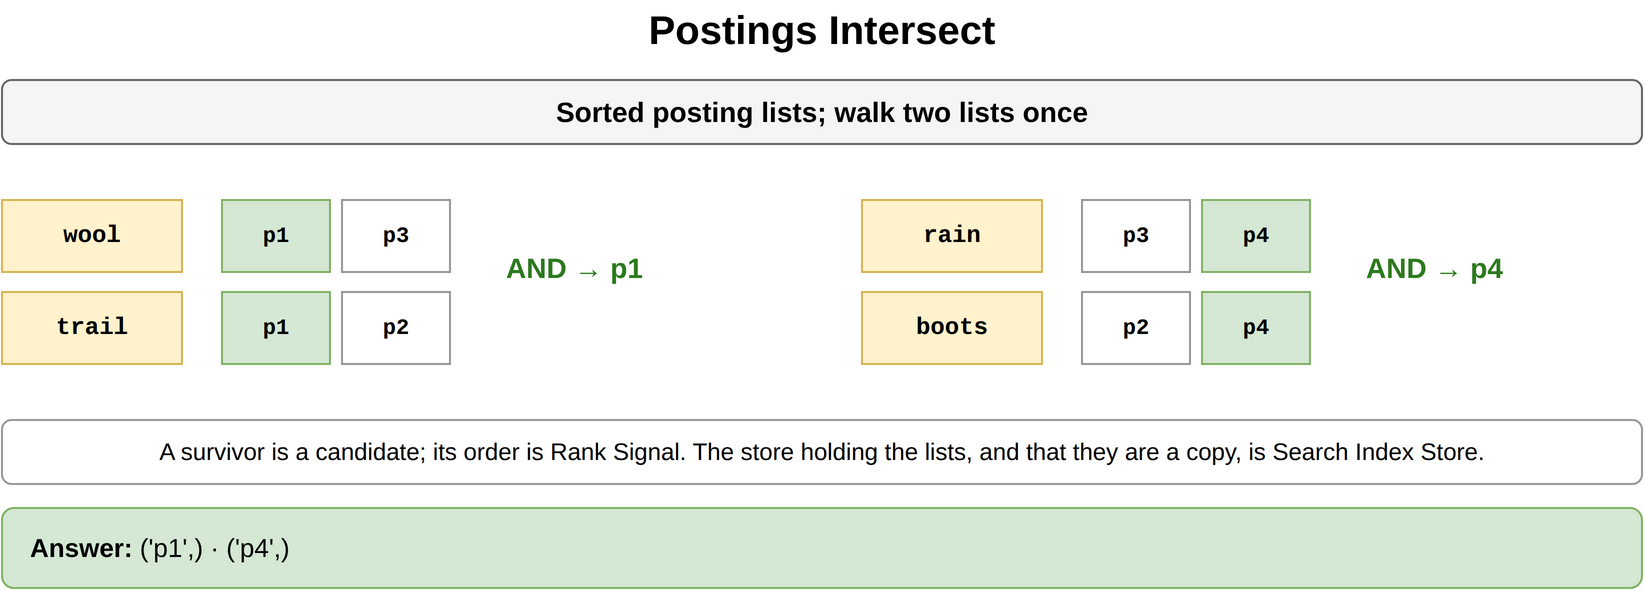

The diagram above was exported from draw.io. Its source (the exported page's mxGraphModel, read from the mxfile embedded in the PNG):
<mxGraphModel dx="900" dy="318" grid="1" gridSize="10" guides="1" tooltips="1" connect="1" arrows="1" fold="1" page="1" pageScale="1" pageWidth="900" pageHeight="318" math="0" shadow="0">
  <root>
    <mxCell id="0" />
    <mxCell id="1" parent="0" />
    <mxCell id="g1" value="Postings Intersect" style="text;html=1;align=center;verticalAlign=middle;whiteSpace=wrap;fontSize=20;fontStyle=1;" vertex="1" parent="1">
      <mxGeometry x="40" y="10" width="820" height="30" as="geometry" />
    </mxCell>
    <mxCell id="g2" value="Sorted posting lists; walk two lists once" style="rounded=1;whiteSpace=wrap;html=1;fillColor=#f5f5f5;strokeColor=#666666;fontStyle=1;fontSize=14;" vertex="1" parent="1">
      <mxGeometry x="40" y="50" width="820" height="32" as="geometry" />
    </mxCell>
    <mxCell id="g3" value="wool" style="rounded=0;whiteSpace=wrap;html=1;fontFamily=Courier New;fontStyle=1;fontSize=13;fillColor=#fff2cc;strokeColor=#d6b656;fontSize=12;" vertex="1" parent="1">
      <mxGeometry x="40" y="110" width="90" height="36" as="geometry" />
    </mxCell>
    <mxCell id="g4" value="p1" style="rounded=0;whiteSpace=wrap;html=1;fontFamily=Courier New;fontStyle=1;fontSize=13;fillColor=#d5e8d4;strokeColor=#82b366;fontSize=11;" vertex="1" parent="1">
      <mxGeometry x="150" y="110" width="54" height="36" as="geometry" />
    </mxCell>
    <mxCell id="g5" value="p3" style="rounded=0;whiteSpace=wrap;html=1;fontFamily=Courier New;fontStyle=1;fontSize=13;fillColor=#ffffff;strokeColor=#999999;fontSize=11;" vertex="1" parent="1">
      <mxGeometry x="210" y="110" width="54" height="36" as="geometry" />
    </mxCell>
    <mxCell id="g6" value="trail" style="rounded=0;whiteSpace=wrap;html=1;fontFamily=Courier New;fontStyle=1;fontSize=13;fillColor=#fff2cc;strokeColor=#d6b656;fontSize=12;" vertex="1" parent="1">
      <mxGeometry x="40" y="156" width="90" height="36" as="geometry" />
    </mxCell>
    <mxCell id="g7" value="p1" style="rounded=0;whiteSpace=wrap;html=1;fontFamily=Courier New;fontStyle=1;fontSize=13;fillColor=#d5e8d4;strokeColor=#82b366;fontSize=11;" vertex="1" parent="1">
      <mxGeometry x="150" y="156" width="54" height="36" as="geometry" />
    </mxCell>
    <mxCell id="g8" value="p2" style="rounded=0;whiteSpace=wrap;html=1;fontFamily=Courier New;fontStyle=1;fontSize=13;fillColor=#ffffff;strokeColor=#999999;fontSize=11;" vertex="1" parent="1">
      <mxGeometry x="210" y="156" width="54" height="36" as="geometry" />
    </mxCell>
    <mxCell id="g9" value="AND → p1" style="text;html=1;whiteSpace=wrap;fontSize=11;align=left;verticalAlign=middle;fontSize=14;fontColor=#2d7a1f;fontStyle=1;" vertex="1" parent="1">
      <mxGeometry x="290" y="124" width="140" height="40" as="geometry" />
    </mxCell>
    <mxCell id="g10" value="rain" style="rounded=0;whiteSpace=wrap;html=1;fontFamily=Courier New;fontStyle=1;fontSize=13;fillColor=#fff2cc;strokeColor=#d6b656;fontSize=12;" vertex="1" parent="1">
      <mxGeometry x="470" y="110" width="90" height="36" as="geometry" />
    </mxCell>
    <mxCell id="g11" value="p3" style="rounded=0;whiteSpace=wrap;html=1;fontFamily=Courier New;fontStyle=1;fontSize=13;fillColor=#ffffff;strokeColor=#999999;fontSize=11;" vertex="1" parent="1">
      <mxGeometry x="580" y="110" width="54" height="36" as="geometry" />
    </mxCell>
    <mxCell id="g12" value="p4" style="rounded=0;whiteSpace=wrap;html=1;fontFamily=Courier New;fontStyle=1;fontSize=13;fillColor=#d5e8d4;strokeColor=#82b366;fontSize=11;" vertex="1" parent="1">
      <mxGeometry x="640" y="110" width="54" height="36" as="geometry" />
    </mxCell>
    <mxCell id="g13" value="boots" style="rounded=0;whiteSpace=wrap;html=1;fontFamily=Courier New;fontStyle=1;fontSize=13;fillColor=#fff2cc;strokeColor=#d6b656;fontSize=12;" vertex="1" parent="1">
      <mxGeometry x="470" y="156" width="90" height="36" as="geometry" />
    </mxCell>
    <mxCell id="g14" value="p2" style="rounded=0;whiteSpace=wrap;html=1;fontFamily=Courier New;fontStyle=1;fontSize=13;fillColor=#ffffff;strokeColor=#999999;fontSize=11;" vertex="1" parent="1">
      <mxGeometry x="580" y="156" width="54" height="36" as="geometry" />
    </mxCell>
    <mxCell id="g15" value="p4" style="rounded=0;whiteSpace=wrap;html=1;fontFamily=Courier New;fontStyle=1;fontSize=13;fillColor=#d5e8d4;strokeColor=#82b366;fontSize=11;" vertex="1" parent="1">
      <mxGeometry x="640" y="156" width="54" height="36" as="geometry" />
    </mxCell>
    <mxCell id="g16" value="AND → p4" style="text;html=1;whiteSpace=wrap;fontSize=11;align=left;verticalAlign=middle;fontSize=14;fontColor=#2d7a1f;fontStyle=1;" vertex="1" parent="1">
      <mxGeometry x="720" y="124" width="140" height="40" as="geometry" />
    </mxCell>
    <mxCell id="g17" value="A survivor is a candidate; its order is Rank Signal. The store holding the lists, and that they are a copy, is Search Index Store." style="rounded=1;whiteSpace=wrap;html=1;fillColor=#ffffff;strokeColor=#999999;fontSize=12;align=center;" vertex="1" parent="1">
      <mxGeometry x="40" y="220" width="820" height="32" as="geometry" />
    </mxCell>
    <mxCell id="g18" value="&lt;b&gt;Answer:&lt;/b&gt; ('p1',) · ('p4',)" style="rounded=1;whiteSpace=wrap;html=1;fillColor=#d5e8d4;strokeColor=#82b366;fontSize=13;align=left;spacingLeft=12;" vertex="1" parent="1">
      <mxGeometry x="40" y="264" width="820" height="40" as="geometry" />
    </mxCell>
  </root>
</mxGraphModel>